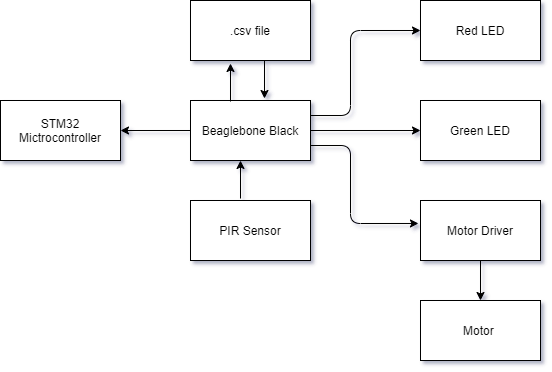

The diagram above was exported from draw.io. Its source (the exported page's mxGraphModel, read from the mxfile embedded in the PNG):
<mxGraphModel dx="868" dy="425" grid="0" gridSize="10" guides="1" tooltips="1" connect="1" arrows="1" fold="1" page="1" pageScale="1" pageWidth="850" pageHeight="1100" math="0" shadow="0">
  <root>
    <mxCell id="0" />
    <mxCell id="1" parent="0" />
    <mxCell id="6P8-PqBdqxE92qZy-zGD-1" value="Beaglebone Black&lt;br&gt;" style="rounded=0;whiteSpace=wrap;html=1;" vertex="1" parent="1">
      <mxGeometry x="350" y="180" width="120" height="60" as="geometry" />
    </mxCell>
    <mxCell id="6P8-PqBdqxE92qZy-zGD-2" value="PIR Sensor" style="rounded=0;whiteSpace=wrap;html=1;" vertex="1" parent="1">
      <mxGeometry x="350" y="280" width="120" height="60" as="geometry" />
    </mxCell>
    <mxCell id="6P8-PqBdqxE92qZy-zGD-3" value=".csv file" style="rounded=0;whiteSpace=wrap;html=1;" vertex="1" parent="1">
      <mxGeometry x="350" y="80" width="120" height="60" as="geometry" />
    </mxCell>
    <mxCell id="6P8-PqBdqxE92qZy-zGD-4" value="" style="endArrow=classic;html=1;" edge="1" parent="1">
      <mxGeometry width="50" height="50" relative="1" as="geometry">
        <mxPoint x="390" y="181" as="sourcePoint" />
        <mxPoint x="390" y="143" as="targetPoint" />
      </mxGeometry>
    </mxCell>
    <mxCell id="6P8-PqBdqxE92qZy-zGD-5" value="" style="endArrow=classic;html=1;" edge="1" parent="1">
      <mxGeometry width="50" height="50" relative="1" as="geometry">
        <mxPoint x="424" y="140" as="sourcePoint" />
        <mxPoint x="424" y="178" as="targetPoint" />
      </mxGeometry>
    </mxCell>
    <mxCell id="6P8-PqBdqxE92qZy-zGD-6" value="" style="endArrow=classic;html=1;" edge="1" parent="1">
      <mxGeometry width="50" height="50" relative="1" as="geometry">
        <mxPoint x="400" y="278" as="sourcePoint" />
        <mxPoint x="400" y="240" as="targetPoint" />
      </mxGeometry>
    </mxCell>
    <mxCell id="6P8-PqBdqxE92qZy-zGD-7" value="Red LED" style="rounded=0;whiteSpace=wrap;html=1;" vertex="1" parent="1">
      <mxGeometry x="580" y="80" width="120" height="60" as="geometry" />
    </mxCell>
    <mxCell id="6P8-PqBdqxE92qZy-zGD-8" value="Green LED" style="rounded=0;whiteSpace=wrap;html=1;" vertex="1" parent="1">
      <mxGeometry x="580" y="180" width="120" height="60" as="geometry" />
    </mxCell>
    <mxCell id="6P8-PqBdqxE92qZy-zGD-9" value="Motor Driver" style="rounded=0;whiteSpace=wrap;html=1;" vertex="1" parent="1">
      <mxGeometry x="580" y="280" width="120" height="60" as="geometry" />
    </mxCell>
    <mxCell id="6P8-PqBdqxE92qZy-zGD-10" value="Motor&amp;nbsp;" style="rounded=0;whiteSpace=wrap;html=1;" vertex="1" parent="1">
      <mxGeometry x="580" y="380" width="120" height="60" as="geometry" />
    </mxCell>
    <mxCell id="6P8-PqBdqxE92qZy-zGD-11" value="" style="endArrow=classic;html=1;exitX=1;exitY=0.25;exitDx=0;exitDy=0;entryX=0;entryY=0.5;entryDx=0;entryDy=0;" edge="1" parent="1" source="6P8-PqBdqxE92qZy-zGD-1" target="6P8-PqBdqxE92qZy-zGD-7">
      <mxGeometry width="50" height="50" relative="1" as="geometry">
        <mxPoint x="400" y="240" as="sourcePoint" />
        <mxPoint x="450" y="190" as="targetPoint" />
        <Array as="points">
          <mxPoint x="510" y="195" />
          <mxPoint x="510" y="110" />
        </Array>
      </mxGeometry>
    </mxCell>
    <mxCell id="6P8-PqBdqxE92qZy-zGD-12" value="" style="endArrow=classic;html=1;exitX=1;exitY=0.5;exitDx=0;exitDy=0;" edge="1" parent="1" source="6P8-PqBdqxE92qZy-zGD-1" target="6P8-PqBdqxE92qZy-zGD-8">
      <mxGeometry width="50" height="50" relative="1" as="geometry">
        <mxPoint x="400" y="240" as="sourcePoint" />
        <mxPoint x="450" y="190" as="targetPoint" />
      </mxGeometry>
    </mxCell>
    <mxCell id="6P8-PqBdqxE92qZy-zGD-13" value="" style="endArrow=classic;html=1;exitX=1;exitY=0.75;exitDx=0;exitDy=0;entryX=-0.017;entryY=0.383;entryDx=0;entryDy=0;entryPerimeter=0;" edge="1" parent="1" source="6P8-PqBdqxE92qZy-zGD-1" target="6P8-PqBdqxE92qZy-zGD-9">
      <mxGeometry width="50" height="50" relative="1" as="geometry">
        <mxPoint x="400" y="240" as="sourcePoint" />
        <mxPoint x="450" y="190" as="targetPoint" />
        <Array as="points">
          <mxPoint x="510" y="225" />
          <mxPoint x="510" y="303" />
        </Array>
      </mxGeometry>
    </mxCell>
    <mxCell id="6P8-PqBdqxE92qZy-zGD-14" value="" style="endArrow=classic;html=1;exitX=0.5;exitY=1;exitDx=0;exitDy=0;entryX=0.5;entryY=0;entryDx=0;entryDy=0;" edge="1" parent="1" source="6P8-PqBdqxE92qZy-zGD-9" target="6P8-PqBdqxE92qZy-zGD-10">
      <mxGeometry width="50" height="50" relative="1" as="geometry">
        <mxPoint x="400" y="240" as="sourcePoint" />
        <mxPoint x="450" y="190" as="targetPoint" />
      </mxGeometry>
    </mxCell>
    <mxCell id="6P8-PqBdqxE92qZy-zGD-15" value="STM32 Mictrocontroller" style="rounded=0;whiteSpace=wrap;html=1;" vertex="1" parent="1">
      <mxGeometry x="160" y="180" width="120" height="60" as="geometry" />
    </mxCell>
    <mxCell id="6P8-PqBdqxE92qZy-zGD-17" value="" style="endArrow=classic;html=1;exitX=0;exitY=0.5;exitDx=0;exitDy=0;" edge="1" parent="1" source="6P8-PqBdqxE92qZy-zGD-1" target="6P8-PqBdqxE92qZy-zGD-15">
      <mxGeometry width="50" height="50" relative="1" as="geometry">
        <mxPoint x="400" y="230" as="sourcePoint" />
        <mxPoint x="450" y="180" as="targetPoint" />
      </mxGeometry>
    </mxCell>
  </root>
</mxGraphModel>